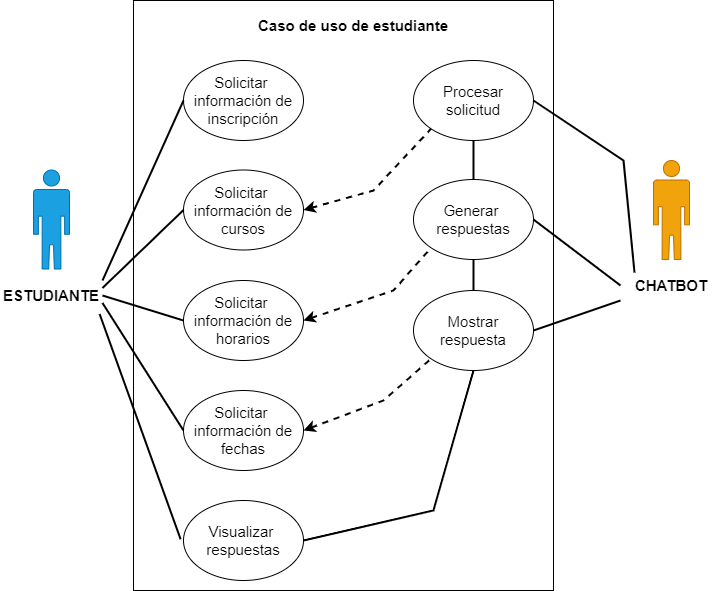

The diagram above was exported from draw.io. Its source (the exported page's mxGraphModel, read from the mxfile embedded in the PNG):
<mxGraphModel dx="1000" dy="638" grid="1" gridSize="10" guides="1" tooltips="1" connect="1" arrows="1" fold="1" page="1" pageScale="1" pageWidth="4681" pageHeight="3300" math="0" shadow="0">
  <root>
    <mxCell id="0" />
    <mxCell id="1" parent="0" />
    <mxCell id="A2u3-aaseo4zQF2wCASI-1" value="" style="rounded=0;whiteSpace=wrap;html=1;" parent="1" vertex="1">
      <mxGeometry x="280" y="10" width="420" height="590" as="geometry" />
    </mxCell>
    <mxCell id="A2u3-aaseo4zQF2wCASI-2" value="" style="shape=mxgraph.signs.people.man_2;html=1;pointerEvents=1;fillColor=#1ba1e2;strokeColor=#006EAF;verticalLabelPosition=bottom;verticalAlign=top;align=center;sketch=0;fontColor=#ffffff;" parent="1" vertex="1">
      <mxGeometry x="180" y="179.5" width="36" height="99" as="geometry" />
    </mxCell>
    <mxCell id="A2u3-aaseo4zQF2wCASI-3" value="ESTUDIANTE" style="text;html=1;strokeColor=none;fillColor=none;align=center;verticalAlign=middle;whiteSpace=wrap;rounded=0;fontSize=15;fontStyle=1" parent="1" vertex="1">
      <mxGeometry x="147" y="290" width="102" height="30" as="geometry" />
    </mxCell>
    <mxCell id="A2u3-aaseo4zQF2wCASI-6" value="Solicitar&amp;nbsp; información de&lt;br&gt;inscripción" style="ellipse;whiteSpace=wrap;html=1;fontSize=15;fontStyle=0" parent="1" vertex="1">
      <mxGeometry x="330" y="70" width="120" height="80" as="geometry" />
    </mxCell>
    <mxCell id="A2u3-aaseo4zQF2wCASI-10" value="" style="shape=mxgraph.signs.people.man_2;html=1;pointerEvents=1;verticalLabelPosition=bottom;verticalAlign=top;align=center;sketch=0;fillColor=#f0a30a;fontColor=#000000;strokeColor=#BD7000;" parent="1" vertex="1">
      <mxGeometry x="800" y="170" width="36" height="99" as="geometry" />
    </mxCell>
    <mxCell id="A2u3-aaseo4zQF2wCASI-11" value="CHATBOT" style="text;html=1;strokeColor=none;fillColor=none;align=center;verticalAlign=middle;whiteSpace=wrap;rounded=0;fontSize=15;fontStyle=1" parent="1" vertex="1">
      <mxGeometry x="767" y="280" width="102" height="30" as="geometry" />
    </mxCell>
    <mxCell id="A2u3-aaseo4zQF2wCASI-12" value="Generar&amp;nbsp;&lt;br&gt;respuestas" style="ellipse;whiteSpace=wrap;html=1;fontSize=15;fontStyle=0" parent="1" vertex="1">
      <mxGeometry x="560" y="189" width="120" height="80" as="geometry" />
    </mxCell>
    <mxCell id="A2u3-aaseo4zQF2wCASI-13" value="Procesar&lt;br&gt;solicitud" style="ellipse;whiteSpace=wrap;html=1;fontSize=15;fontStyle=0" parent="1" vertex="1">
      <mxGeometry x="560" y="70" width="120" height="80" as="geometry" />
    </mxCell>
    <mxCell id="A2u3-aaseo4zQF2wCASI-15" value="Mostrar&lt;br&gt;respuesta" style="ellipse;whiteSpace=wrap;html=1;fontSize=15;fontStyle=0" parent="1" vertex="1">
      <mxGeometry x="560" y="300" width="120" height="80" as="geometry" />
    </mxCell>
    <mxCell id="A2u3-aaseo4zQF2wCASI-16" value="Visualizar&amp;nbsp;&lt;br&gt;respuestas" style="ellipse;whiteSpace=wrap;html=1;fontSize=15;fontStyle=0" parent="1" vertex="1">
      <mxGeometry x="330" y="510" width="120" height="80" as="geometry" />
    </mxCell>
    <mxCell id="A2u3-aaseo4zQF2wCASI-17" value="" style="endArrow=none;html=1;rounded=0;strokeWidth=2;entryX=1;entryY=0;entryDx=0;entryDy=0;exitX=0;exitY=0.5;exitDx=0;exitDy=0;" parent="1" source="A2u3-aaseo4zQF2wCASI-6" target="A2u3-aaseo4zQF2wCASI-3" edge="1">
      <mxGeometry width="50" height="50" relative="1" as="geometry">
        <mxPoint x="350" y="340" as="sourcePoint" />
        <mxPoint x="230" y="250" as="targetPoint" />
      </mxGeometry>
    </mxCell>
    <mxCell id="A2u3-aaseo4zQF2wCASI-23" value="" style="endArrow=none;html=1;rounded=0;strokeWidth=2;entryX=1;entryY=0.5;entryDx=0;entryDy=0;exitX=0.137;exitY=0.067;exitDx=0;exitDy=0;exitPerimeter=0;" parent="1" source="A2u3-aaseo4zQF2wCASI-11" target="A2u3-aaseo4zQF2wCASI-13" edge="1">
      <mxGeometry width="50" height="50" relative="1" as="geometry">
        <mxPoint x="761" y="250" as="sourcePoint" />
        <mxPoint x="660" y="340" as="targetPoint" />
        <Array as="points">
          <mxPoint x="770" y="170" />
        </Array>
      </mxGeometry>
    </mxCell>
    <mxCell id="A2u3-aaseo4zQF2wCASI-24" value="" style="endArrow=none;html=1;rounded=0;strokeWidth=2;entryX=1;entryY=0.5;entryDx=0;entryDy=0;exitX=0;exitY=0.5;exitDx=0;exitDy=0;" parent="1" source="A2u3-aaseo4zQF2wCASI-11" target="A2u3-aaseo4zQF2wCASI-12" edge="1">
      <mxGeometry width="50" height="50" relative="1" as="geometry">
        <mxPoint x="753" y="320" as="sourcePoint" />
        <mxPoint x="690" y="120" as="targetPoint" />
      </mxGeometry>
    </mxCell>
    <mxCell id="A2u3-aaseo4zQF2wCASI-25" value="" style="endArrow=none;html=1;rounded=0;strokeWidth=2;entryX=1;entryY=0.5;entryDx=0;entryDy=0;exitX=0;exitY=1;exitDx=0;exitDy=0;" parent="1" source="A2u3-aaseo4zQF2wCASI-11" target="A2u3-aaseo4zQF2wCASI-15" edge="1">
      <mxGeometry width="50" height="50" relative="1" as="geometry">
        <mxPoint x="791" y="292" as="sourcePoint" />
        <mxPoint x="690" y="120" as="targetPoint" />
      </mxGeometry>
    </mxCell>
    <mxCell id="A2u3-aaseo4zQF2wCASI-28" value="Caso de uso de estudiante" style="text;html=1;strokeColor=none;fillColor=none;align=center;verticalAlign=middle;whiteSpace=wrap;rounded=0;fontSize=15;fontStyle=1" parent="1" vertex="1">
      <mxGeometry x="360" y="20" width="280" height="30" as="geometry" />
    </mxCell>
    <mxCell id="A2u3-aaseo4zQF2wCASI-29" value="" style="endArrow=none;html=1;rounded=0;strokeWidth=2;entryX=0.5;entryY=1;entryDx=0;entryDy=0;exitX=0.5;exitY=0;exitDx=0;exitDy=0;" parent="1" source="A2u3-aaseo4zQF2wCASI-12" target="A2u3-aaseo4zQF2wCASI-13" edge="1">
      <mxGeometry width="50" height="50" relative="1" as="geometry">
        <mxPoint x="567" y="310" as="sourcePoint" />
        <mxPoint x="480" y="244" as="targetPoint" />
      </mxGeometry>
    </mxCell>
    <mxCell id="A2u3-aaseo4zQF2wCASI-30" value="" style="endArrow=none;html=1;rounded=0;strokeWidth=2;entryX=0.5;entryY=1;entryDx=0;entryDy=0;exitX=0.5;exitY=0;exitDx=0;exitDy=0;" parent="1" source="A2u3-aaseo4zQF2wCASI-15" target="A2u3-aaseo4zQF2wCASI-12" edge="1">
      <mxGeometry width="50" height="50" relative="1" as="geometry">
        <mxPoint x="559.52" y="308" as="sourcePoint" />
        <mxPoint x="559.52" y="269" as="targetPoint" />
      </mxGeometry>
    </mxCell>
    <mxCell id="A2u3-aaseo4zQF2wCASI-31" value="Solicitar&amp;nbsp; información de&lt;br&gt;cursos" style="ellipse;whiteSpace=wrap;html=1;fontSize=15;fontStyle=0" parent="1" vertex="1">
      <mxGeometry x="330" y="179.5" width="120" height="80" as="geometry" />
    </mxCell>
    <mxCell id="A2u3-aaseo4zQF2wCASI-32" value="Solicitar&amp;nbsp; información de&lt;br&gt;horarios" style="ellipse;whiteSpace=wrap;html=1;fontSize=15;fontStyle=0" parent="1" vertex="1">
      <mxGeometry x="330" y="290" width="120" height="80" as="geometry" />
    </mxCell>
    <mxCell id="A2u3-aaseo4zQF2wCASI-33" value="Solicitar&amp;nbsp; información de&lt;br&gt;fechas" style="ellipse;whiteSpace=wrap;html=1;fontSize=15;fontStyle=0" parent="1" vertex="1">
      <mxGeometry x="330" y="400" width="120" height="80" as="geometry" />
    </mxCell>
    <mxCell id="A2u3-aaseo4zQF2wCASI-35" value="" style="endArrow=none;html=1;rounded=0;strokeWidth=2;entryX=1;entryY=0.25;entryDx=0;entryDy=0;exitX=0;exitY=0.5;exitDx=0;exitDy=0;" parent="1" source="A2u3-aaseo4zQF2wCASI-31" target="A2u3-aaseo4zQF2wCASI-3" edge="1">
      <mxGeometry width="50" height="50" relative="1" as="geometry">
        <mxPoint x="340" y="120" as="sourcePoint" />
        <mxPoint x="259" y="300" as="targetPoint" />
      </mxGeometry>
    </mxCell>
    <mxCell id="A2u3-aaseo4zQF2wCASI-37" value="" style="endArrow=none;html=1;rounded=0;strokeWidth=2;entryX=1;entryY=0.5;entryDx=0;entryDy=0;exitX=0;exitY=0.5;exitDx=0;exitDy=0;" parent="1" source="A2u3-aaseo4zQF2wCASI-32" target="A2u3-aaseo4zQF2wCASI-3" edge="1">
      <mxGeometry width="50" height="50" relative="1" as="geometry">
        <mxPoint x="401" y="220" as="sourcePoint" />
        <mxPoint x="320" y="400" as="targetPoint" />
      </mxGeometry>
    </mxCell>
    <mxCell id="A2u3-aaseo4zQF2wCASI-38" value="" style="endArrow=none;html=1;rounded=0;strokeWidth=2;entryX=-0.024;entryY=0.485;entryDx=0;entryDy=0;exitX=0.972;exitY=1.119;exitDx=0;exitDy=0;exitPerimeter=0;entryPerimeter=0;" parent="1" source="A2u3-aaseo4zQF2wCASI-3" target="A2u3-aaseo4zQF2wCASI-16" edge="1">
      <mxGeometry width="50" height="50" relative="1" as="geometry">
        <mxPoint x="311" y="350" as="sourcePoint" />
        <mxPoint x="230" y="530" as="targetPoint" />
      </mxGeometry>
    </mxCell>
    <mxCell id="A2u3-aaseo4zQF2wCASI-39" value="" style="endArrow=none;html=1;rounded=0;strokeWidth=2;entryX=1;entryY=0.75;entryDx=0;entryDy=0;exitX=0;exitY=0.5;exitDx=0;exitDy=0;" parent="1" source="A2u3-aaseo4zQF2wCASI-33" target="A2u3-aaseo4zQF2wCASI-3" edge="1">
      <mxGeometry width="50" height="50" relative="1" as="geometry">
        <mxPoint x="381" y="290" as="sourcePoint" />
        <mxPoint x="300" y="470" as="targetPoint" />
      </mxGeometry>
    </mxCell>
    <mxCell id="A2u3-aaseo4zQF2wCASI-44" value="" style="endArrow=none;html=1;rounded=0;strokeWidth=2;exitX=1;exitY=0.5;exitDx=0;exitDy=0;dashed=1;startArrow=classic;startFill=1;entryX=0;entryY=1;entryDx=0;entryDy=0;" parent="1" source="A2u3-aaseo4zQF2wCASI-31" target="A2u3-aaseo4zQF2wCASI-13" edge="1">
      <mxGeometry width="50" height="50" relative="1" as="geometry">
        <mxPoint x="450" y="322.5" as="sourcePoint" />
        <mxPoint x="609" y="179.5" as="targetPoint" />
        <Array as="points">
          <mxPoint x="520" y="200" />
        </Array>
      </mxGeometry>
    </mxCell>
    <mxCell id="A2u3-aaseo4zQF2wCASI-46" value="" style="endArrow=none;html=1;rounded=0;strokeWidth=2;exitX=1;exitY=0.5;exitDx=0;exitDy=0;dashed=1;startArrow=classic;startFill=1;entryX=0;entryY=1;entryDx=0;entryDy=0;" parent="1" source="A2u3-aaseo4zQF2wCASI-32" target="A2u3-aaseo4zQF2wCASI-12" edge="1">
      <mxGeometry width="50" height="50" relative="1" as="geometry">
        <mxPoint x="460" y="412" as="sourcePoint" />
        <mxPoint x="619" y="269" as="targetPoint" />
        <Array as="points">
          <mxPoint x="540" y="300" />
        </Array>
      </mxGeometry>
    </mxCell>
    <mxCell id="A2u3-aaseo4zQF2wCASI-47" value="" style="endArrow=none;html=1;rounded=0;strokeWidth=2;exitX=1;exitY=0.5;exitDx=0;exitDy=0;dashed=1;startArrow=classic;startFill=1;entryX=0;entryY=1;entryDx=0;entryDy=0;" parent="1" source="A2u3-aaseo4zQF2wCASI-33" target="A2u3-aaseo4zQF2wCASI-15" edge="1">
      <mxGeometry width="50" height="50" relative="1" as="geometry">
        <mxPoint x="600" y="386.5" as="sourcePoint" />
        <mxPoint x="759" y="243.5" as="targetPoint" />
        <Array as="points">
          <mxPoint x="530" y="410" />
        </Array>
      </mxGeometry>
    </mxCell>
    <mxCell id="A2u3-aaseo4zQF2wCASI-49" value="" style="endArrow=none;html=1;rounded=0;strokeWidth=2;entryX=1;entryY=0.5;entryDx=0;entryDy=0;exitX=0.5;exitY=1;exitDx=0;exitDy=0;" parent="1" source="A2u3-aaseo4zQF2wCASI-15" target="A2u3-aaseo4zQF2wCASI-16" edge="1">
      <mxGeometry width="50" height="50" relative="1" as="geometry">
        <mxPoint x="777" y="320" as="sourcePoint" />
        <mxPoint x="690" y="350" as="targetPoint" />
        <Array as="points">
          <mxPoint x="580" y="520" />
        </Array>
      </mxGeometry>
    </mxCell>
  </root>
</mxGraphModel>